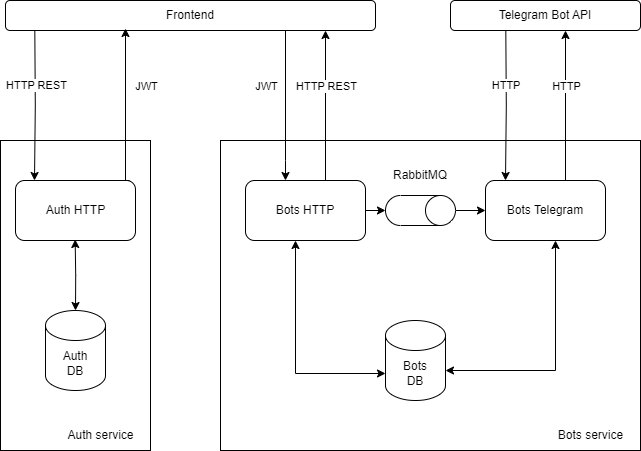

The diagram above was exported from draw.io. Its source (the exported page's mxGraphModel, read from the mxfile embedded in the PNG):
<mxGraphModel dx="1434" dy="738" grid="1" gridSize="10" guides="1" tooltips="1" connect="1" arrows="1" fold="1" page="1" pageScale="1" pageWidth="850" pageHeight="1100" math="0" shadow="0">
  <root>
    <mxCell id="0" />
    <mxCell id="1" parent="0" />
    <mxCell id="CcvWTGXhIEr_W2hJhPAA-1" value="" style="verticalLabelPosition=bottom;verticalAlign=top;html=1;shape=mxgraph.basic.rect;fillColor2=none;strokeWidth=1;size=20;indent=5;rotation=90;" parent="1" vertex="1">
      <mxGeometry x="115" y="290" width="310" height="150" as="geometry" />
    </mxCell>
    <mxCell id="CcvWTGXhIEr_W2hJhPAA-2" value="" style="verticalLabelPosition=bottom;verticalAlign=top;html=1;shape=mxgraph.basic.rect;fillColor2=none;strokeWidth=1;size=20;indent=5;rotation=90;" parent="1" vertex="1">
      <mxGeometry x="470" y="155" width="310" height="420" as="geometry" />
    </mxCell>
    <mxCell id="CcvWTGXhIEr_W2hJhPAA-10" value="Auth service" style="text;html=1;align=center;verticalAlign=middle;resizable=0;points=[];autosize=1;strokeColor=none;fillColor=none;" parent="1" vertex="1">
      <mxGeometry x="250" y="490" width="90" height="30" as="geometry" />
    </mxCell>
    <mxCell id="CcvWTGXhIEr_W2hJhPAA-11" value="Bots service" style="text;html=1;align=center;verticalAlign=middle;resizable=0;points=[];autosize=1;strokeColor=none;fillColor=none;" parent="1" vertex="1">
      <mxGeometry x="740" y="490" width="90" height="30" as="geometry" />
    </mxCell>
    <mxCell id="CcvWTGXhIEr_W2hJhPAA-12" value="" style="rounded=1;whiteSpace=wrap;html=1;" parent="1" vertex="1">
      <mxGeometry x="210" y="250" width="120" height="60" as="geometry" />
    </mxCell>
    <mxCell id="CcvWTGXhIEr_W2hJhPAA-13" value="Auth HTTP" style="text;html=1;align=center;verticalAlign=middle;resizable=0;points=[];autosize=1;strokeColor=none;fillColor=none;" parent="1" vertex="1">
      <mxGeometry x="230" y="265" width="80" height="30" as="geometry" />
    </mxCell>
    <mxCell id="CcvWTGXhIEr_W2hJhPAA-14" value="Frontend" style="rounded=1;whiteSpace=wrap;html=1;" parent="1" vertex="1">
      <mxGeometry x="200" y="70" width="370" height="30" as="geometry" />
    </mxCell>
    <mxCell id="CcvWTGXhIEr_W2hJhPAA-15" value="" style="endArrow=classic;html=1;rounded=0;edgeStyle=orthogonalEdgeStyle;exitX=1;exitY=0;exitDx=0;exitDy=0;" parent="1" edge="1">
      <mxGeometry width="50" height="50" relative="1" as="geometry">
        <mxPoint x="324" y="250" as="sourcePoint" />
        <mxPoint x="320" y="98" as="targetPoint" />
        <Array as="points">
          <mxPoint x="320" y="250" />
        </Array>
      </mxGeometry>
    </mxCell>
    <mxCell id="CcvWTGXhIEr_W2hJhPAA-16" value="JWT" style="edgeLabel;html=1;align=center;verticalAlign=middle;resizable=0;points=[];" parent="CcvWTGXhIEr_W2hJhPAA-15" connectable="0" vertex="1">
      <mxGeometry x="0.0688" y="-3" relative="1" as="geometry">
        <mxPoint x="17" y="-16" as="offset" />
      </mxGeometry>
    </mxCell>
    <mxCell id="CcvWTGXhIEr_W2hJhPAA-19" value="" style="endArrow=classic;html=1;rounded=0;edgeStyle=orthogonalEdgeStyle;" parent="1" edge="1">
      <mxGeometry width="50" height="50" relative="1" as="geometry">
        <mxPoint x="229.31" y="100" as="sourcePoint" />
        <mxPoint x="229" y="250" as="targetPoint" />
        <Array as="points" />
      </mxGeometry>
    </mxCell>
    <mxCell id="CcvWTGXhIEr_W2hJhPAA-20" value="HTTP REST" style="edgeLabel;html=1;align=center;verticalAlign=middle;resizable=0;points=[];" parent="CcvWTGXhIEr_W2hJhPAA-19" connectable="0" vertex="1">
      <mxGeometry x="0.0688" y="-3" relative="1" as="geometry">
        <mxPoint x="4" y="-25" as="offset" />
      </mxGeometry>
    </mxCell>
    <mxCell id="CcvWTGXhIEr_W2hJhPAA-21" value="Аuth&lt;div&gt;DB&lt;/div&gt;" style="shape=cylinder3;whiteSpace=wrap;html=1;boundedLbl=1;backgroundOutline=1;size=15;" parent="1" vertex="1">
      <mxGeometry x="240" y="380" width="60" height="80" as="geometry" />
    </mxCell>
    <mxCell id="CcvWTGXhIEr_W2hJhPAA-22" value="" style="endArrow=classic;html=1;rounded=0;edgeStyle=orthogonalEdgeStyle;startArrow=classic;startFill=1;entryX=0.5;entryY=0;entryDx=0;entryDy=0;entryPerimeter=0;" parent="1" target="CcvWTGXhIEr_W2hJhPAA-21" edge="1">
      <mxGeometry width="50" height="50" relative="1" as="geometry">
        <mxPoint x="269.67" y="309" as="sourcePoint" />
        <mxPoint x="269.67" y="421" as="targetPoint" />
        <Array as="points" />
      </mxGeometry>
    </mxCell>
    <mxCell id="CcvWTGXhIEr_W2hJhPAA-24" value="&lt;div&gt;Bots&lt;/div&gt;&lt;div&gt;DB&lt;/div&gt;" style="shape=cylinder3;whiteSpace=wrap;html=1;boundedLbl=1;backgroundOutline=1;size=15;" parent="1" vertex="1">
      <mxGeometry x="580" y="390" width="60" height="80" as="geometry" />
    </mxCell>
    <mxCell id="CcvWTGXhIEr_W2hJhPAA-25" value="" style="endArrow=classic;html=1;rounded=0;edgeStyle=orthogonalEdgeStyle;" parent="1" target="CcvWTGXhIEr_W2hJhPAA-33" edge="1">
      <mxGeometry width="50" height="50" relative="1" as="geometry">
        <mxPoint x="480" y="100" as="sourcePoint" />
        <mxPoint x="480" y="212" as="targetPoint" />
        <Array as="points">
          <mxPoint x="480" y="230" />
          <mxPoint x="480" y="230" />
        </Array>
      </mxGeometry>
    </mxCell>
    <mxCell id="CcvWTGXhIEr_W2hJhPAA-26" value="JWT" style="edgeLabel;html=1;align=center;verticalAlign=middle;resizable=0;points=[];" parent="CcvWTGXhIEr_W2hJhPAA-25" connectable="0" vertex="1">
      <mxGeometry x="0.0688" y="-3" relative="1" as="geometry">
        <mxPoint x="-17" y="-25" as="offset" />
      </mxGeometry>
    </mxCell>
    <mxCell id="CcvWTGXhIEr_W2hJhPAA-27" value="" style="endArrow=classic;html=1;rounded=0;edgeStyle=orthogonalEdgeStyle;" parent="1" source="CcvWTGXhIEr_W2hJhPAA-33" edge="1">
      <mxGeometry width="50" height="50" relative="1" as="geometry">
        <mxPoint x="520" y="212" as="sourcePoint" />
        <mxPoint x="520" y="100" as="targetPoint" />
        <Array as="points">
          <mxPoint x="520" y="210" />
          <mxPoint x="520" y="210" />
        </Array>
      </mxGeometry>
    </mxCell>
    <mxCell id="CcvWTGXhIEr_W2hJhPAA-28" value="HTTP REST" style="edgeLabel;html=1;align=center;verticalAlign=middle;resizable=0;points=[];" parent="CcvWTGXhIEr_W2hJhPAA-27" connectable="0" vertex="1">
      <mxGeometry x="0.0688" y="-3" relative="1" as="geometry">
        <mxPoint x="-3" y="-15" as="offset" />
      </mxGeometry>
    </mxCell>
    <mxCell id="CcvWTGXhIEr_W2hJhPAA-33" value="Bots HTTP" style="rounded=1;whiteSpace=wrap;html=1;" parent="1" vertex="1">
      <mxGeometry x="440" y="250" width="120" height="60" as="geometry" />
    </mxCell>
    <mxCell id="CcvWTGXhIEr_W2hJhPAA-34" value="Bots Telegram" style="rounded=1;whiteSpace=wrap;html=1;" parent="1" vertex="1">
      <mxGeometry x="680" y="250" width="120" height="60" as="geometry" />
    </mxCell>
    <mxCell id="CcvWTGXhIEr_W2hJhPAA-35" value="" style="shape=cylinder3;whiteSpace=wrap;html=1;boundedLbl=1;backgroundOutline=1;size=15;rotation=90;" parent="1" vertex="1">
      <mxGeometry x="600" y="245" width="30" height="70" as="geometry" />
    </mxCell>
    <mxCell id="CcvWTGXhIEr_W2hJhPAA-38" value="" style="endArrow=classic;html=1;rounded=0;edgeStyle=orthogonalEdgeStyle;" parent="1" target="CcvWTGXhIEr_W2hJhPAA-35" edge="1">
      <mxGeometry width="50" height="50" relative="1" as="geometry">
        <mxPoint x="560" y="284.63" as="sourcePoint" />
        <mxPoint x="580" y="285" as="targetPoint" />
        <Array as="points">
          <mxPoint x="560" y="280" />
        </Array>
      </mxGeometry>
    </mxCell>
    <mxCell id="CcvWTGXhIEr_W2hJhPAA-40" value="" style="endArrow=classic;html=1;rounded=0;edgeStyle=orthogonalEdgeStyle;" parent="1" edge="1">
      <mxGeometry width="50" height="50" relative="1" as="geometry">
        <mxPoint x="650" y="278" as="sourcePoint" />
        <mxPoint x="680" y="280" as="targetPoint" />
        <Array as="points">
          <mxPoint x="650" y="280" />
        </Array>
      </mxGeometry>
    </mxCell>
    <mxCell id="CcvWTGXhIEr_W2hJhPAA-41" value="Telegram Bot API" style="rounded=1;whiteSpace=wrap;html=1;" parent="1" vertex="1">
      <mxGeometry x="645" y="70" width="190" height="30" as="geometry" />
    </mxCell>
    <mxCell id="CcvWTGXhIEr_W2hJhPAA-42" value="RabbitMQ" style="text;html=1;align=center;verticalAlign=middle;whiteSpace=wrap;rounded=0;" parent="1" vertex="1">
      <mxGeometry x="585" y="230" width="60" height="30" as="geometry" />
    </mxCell>
    <mxCell id="CcvWTGXhIEr_W2hJhPAA-43" value="" style="endArrow=classic;html=1;rounded=0;edgeStyle=orthogonalEdgeStyle;" parent="1" edge="1">
      <mxGeometry width="50" height="50" relative="1" as="geometry">
        <mxPoint x="700.31" y="100" as="sourcePoint" />
        <mxPoint x="700" y="250" as="targetPoint" />
        <Array as="points" />
      </mxGeometry>
    </mxCell>
    <mxCell id="CcvWTGXhIEr_W2hJhPAA-44" value="HTTP&amp;nbsp;" style="edgeLabel;html=1;align=center;verticalAlign=middle;resizable=0;points=[];" parent="CcvWTGXhIEr_W2hJhPAA-43" connectable="0" vertex="1">
      <mxGeometry x="0.0688" y="-3" relative="1" as="geometry">
        <mxPoint x="4" y="-25" as="offset" />
      </mxGeometry>
    </mxCell>
    <mxCell id="CcvWTGXhIEr_W2hJhPAA-45" value="" style="endArrow=classic;html=1;rounded=0;edgeStyle=orthogonalEdgeStyle;" parent="1" edge="1">
      <mxGeometry width="50" height="50" relative="1" as="geometry">
        <mxPoint x="760" y="250" as="sourcePoint" />
        <mxPoint x="760" y="100" as="targetPoint" />
        <Array as="points">
          <mxPoint x="760" y="210" />
          <mxPoint x="760" y="210" />
        </Array>
      </mxGeometry>
    </mxCell>
    <mxCell id="CcvWTGXhIEr_W2hJhPAA-46" value="HTTP" style="edgeLabel;html=1;align=center;verticalAlign=middle;resizable=0;points=[];" parent="CcvWTGXhIEr_W2hJhPAA-45" connectable="0" vertex="1">
      <mxGeometry x="0.0688" y="-3" relative="1" as="geometry">
        <mxPoint x="-3" y="-15" as="offset" />
      </mxGeometry>
    </mxCell>
    <mxCell id="CcvWTGXhIEr_W2hJhPAA-48" value="" style="endArrow=classic;startArrow=classic;html=1;rounded=0;edgeStyle=elbowEdgeStyle;elbow=vertical;entryX=0;entryY=0;entryDx=0;entryDy=52.5;entryPerimeter=0;" parent="1" target="CcvWTGXhIEr_W2hJhPAA-24" edge="1">
      <mxGeometry width="50" height="50" relative="1" as="geometry">
        <mxPoint x="490" y="310" as="sourcePoint" />
        <mxPoint x="650" y="490" as="targetPoint" />
        <Array as="points">
          <mxPoint x="540" y="443" />
        </Array>
      </mxGeometry>
    </mxCell>
    <mxCell id="CcvWTGXhIEr_W2hJhPAA-49" value="" style="endArrow=classic;startArrow=classic;html=1;rounded=0;edgeStyle=elbowEdgeStyle;elbow=vertical;" parent="1" edge="1">
      <mxGeometry width="50" height="50" relative="1" as="geometry">
        <mxPoint x="750" y="310" as="sourcePoint" />
        <mxPoint x="640" y="440" as="targetPoint" />
        <Array as="points">
          <mxPoint x="800" y="440" />
        </Array>
      </mxGeometry>
    </mxCell>
  </root>
</mxGraphModel>